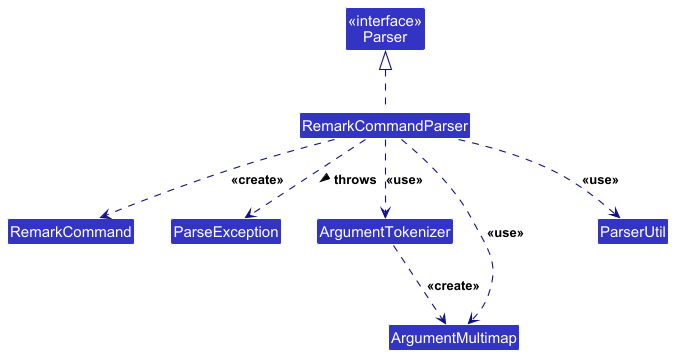

The diagram above was rendered by PlantUML. Its source (embedded in the PNG):
@startuml
!include style.puml

skinparam arrowThickness 1.1
skinparam arrowColor LOGIC_COLOR_T4
skinparam classBackgroundColor LOGIC_COLOR

Class "<<interface>>\nParser" as Parser {
  +parse(userInput: String): T
}
Class RemarkCommandParser {
  +parse(args: String): RemarkCommand
}
Class RemarkCommand
Class ParseException
Class ArgumentTokenizer
Class ArgumentMultimap
Class ParserUtil

RemarkCommandParser .up.|> Parser
RemarkCommandParser ..> RemarkCommand : <<create>>
RemarkCommandParser ..> ParseException : throws >
RemarkCommandParser ..> ArgumentTokenizer : <<use>>
RemarkCommandParser ..> ArgumentMultimap : <<use>>
RemarkCommandParser ..> ParserUtil : <<use>>
ArgumentTokenizer ..> ArgumentMultimap : <<create>>
@enduml